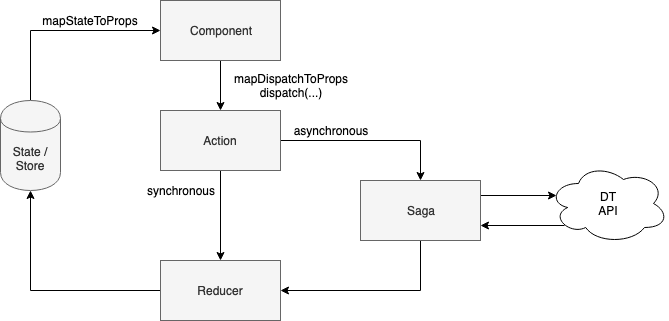

The diagram above was exported from draw.io. Its source (the exported page's mxGraphModel, read from the mxfile embedded in the PNG):
<mxGraphModel dx="851" dy="515" grid="1" gridSize="10" guides="1" tooltips="1" connect="1" arrows="1" fold="1" page="1" pageScale="1" pageWidth="850" pageHeight="1100" math="0" shadow="0">
  <root>
    <mxCell id="0" />
    <mxCell id="1" parent="0" />
    <mxCell id="odgyOJnDKnDUvuW_bHq9-7" style="edgeStyle=orthogonalEdgeStyle;rounded=0;orthogonalLoop=1;jettySize=auto;html=1;exitX=0.5;exitY=0;exitDx=0;exitDy=0;entryX=0;entryY=0.5;entryDx=0;entryDy=0;" edge="1" parent="1" source="odgyOJnDKnDUvuW_bHq9-2" target="odgyOJnDKnDUvuW_bHq9-3">
      <mxGeometry relative="1" as="geometry" />
    </mxCell>
    <mxCell id="odgyOJnDKnDUvuW_bHq9-2" value="State / Store" style="shape=cylinder;whiteSpace=wrap;html=1;boundedLbl=1;backgroundOutline=1;fillColor=#f5f5f5;strokeColor=#666666;fontColor=#333333;" vertex="1" parent="1">
      <mxGeometry x="70" y="180" width="60" height="90" as="geometry" />
    </mxCell>
    <mxCell id="odgyOJnDKnDUvuW_bHq9-11" value="" style="edgeStyle=orthogonalEdgeStyle;rounded=0;orthogonalLoop=1;jettySize=auto;html=1;" edge="1" parent="1" source="odgyOJnDKnDUvuW_bHq9-3" target="odgyOJnDKnDUvuW_bHq9-4">
      <mxGeometry relative="1" as="geometry" />
    </mxCell>
    <mxCell id="odgyOJnDKnDUvuW_bHq9-3" value="Component" style="rounded=0;whiteSpace=wrap;html=1;fillColor=#f5f5f5;strokeColor=#666666;fontColor=#333333;" vertex="1" parent="1">
      <mxGeometry x="230" y="80" width="120" height="60" as="geometry" />
    </mxCell>
    <mxCell id="odgyOJnDKnDUvuW_bHq9-10" style="edgeStyle=orthogonalEdgeStyle;rounded=0;orthogonalLoop=1;jettySize=auto;html=1;exitX=1;exitY=0.5;exitDx=0;exitDy=0;entryX=0.5;entryY=0;entryDx=0;entryDy=0;" edge="1" parent="1" source="odgyOJnDKnDUvuW_bHq9-4" target="odgyOJnDKnDUvuW_bHq9-5">
      <mxGeometry relative="1" as="geometry" />
    </mxCell>
    <mxCell id="odgyOJnDKnDUvuW_bHq9-15" style="edgeStyle=orthogonalEdgeStyle;rounded=0;orthogonalLoop=1;jettySize=auto;html=1;exitX=0.5;exitY=1;exitDx=0;exitDy=0;entryX=0.5;entryY=0;entryDx=0;entryDy=0;" edge="1" parent="1" source="odgyOJnDKnDUvuW_bHq9-4" target="odgyOJnDKnDUvuW_bHq9-6">
      <mxGeometry relative="1" as="geometry" />
    </mxCell>
    <mxCell id="odgyOJnDKnDUvuW_bHq9-4" value="Action" style="rounded=0;whiteSpace=wrap;html=1;fillColor=#f5f5f5;strokeColor=#666666;fontColor=#333333;" vertex="1" parent="1">
      <mxGeometry x="230" y="190" width="120" height="60" as="geometry" />
    </mxCell>
    <mxCell id="odgyOJnDKnDUvuW_bHq9-16" style="edgeStyle=orthogonalEdgeStyle;rounded=0;orthogonalLoop=1;jettySize=auto;html=1;exitX=0.5;exitY=1;exitDx=0;exitDy=0;entryX=1;entryY=0.5;entryDx=0;entryDy=0;" edge="1" parent="1" source="odgyOJnDKnDUvuW_bHq9-5" target="odgyOJnDKnDUvuW_bHq9-6">
      <mxGeometry relative="1" as="geometry" />
    </mxCell>
    <mxCell id="odgyOJnDKnDUvuW_bHq9-20" style="edgeStyle=orthogonalEdgeStyle;rounded=0;orthogonalLoop=1;jettySize=auto;html=1;exitX=1;exitY=0.25;exitDx=0;exitDy=0;entryX=0.07;entryY=0.4;entryDx=0;entryDy=0;entryPerimeter=0;" edge="1" parent="1" source="odgyOJnDKnDUvuW_bHq9-5" target="odgyOJnDKnDUvuW_bHq9-17">
      <mxGeometry relative="1" as="geometry" />
    </mxCell>
    <mxCell id="odgyOJnDKnDUvuW_bHq9-5" value="Saga" style="rounded=0;whiteSpace=wrap;html=1;fillColor=#f5f5f5;strokeColor=#666666;fontColor=#333333;" vertex="1" parent="1">
      <mxGeometry x="430" y="260" width="120" height="60" as="geometry" />
    </mxCell>
    <mxCell id="odgyOJnDKnDUvuW_bHq9-9" style="edgeStyle=orthogonalEdgeStyle;rounded=0;orthogonalLoop=1;jettySize=auto;html=1;exitX=0;exitY=0.5;exitDx=0;exitDy=0;entryX=0.5;entryY=1;entryDx=0;entryDy=0;" edge="1" parent="1" source="odgyOJnDKnDUvuW_bHq9-6" target="odgyOJnDKnDUvuW_bHq9-2">
      <mxGeometry relative="1" as="geometry" />
    </mxCell>
    <mxCell id="odgyOJnDKnDUvuW_bHq9-6" value="Reducer" style="rounded=0;whiteSpace=wrap;html=1;fillColor=#f5f5f5;strokeColor=#666666;fontColor=#333333;" vertex="1" parent="1">
      <mxGeometry x="230" y="340" width="120" height="60" as="geometry" />
    </mxCell>
    <mxCell id="odgyOJnDKnDUvuW_bHq9-8" value="mapStateToProps" style="text;html=1;strokeColor=none;fillColor=none;align=center;verticalAlign=middle;whiteSpace=wrap;rounded=0;" vertex="1" parent="1">
      <mxGeometry x="110" y="90" width="100" height="20" as="geometry" />
    </mxCell>
    <mxCell id="odgyOJnDKnDUvuW_bHq9-12" value="mapDispatchToProps&lt;br&gt;dispatch(...)&lt;br&gt;" style="text;html=1;strokeColor=none;fillColor=none;align=center;verticalAlign=middle;whiteSpace=wrap;rounded=0;" vertex="1" parent="1">
      <mxGeometry x="300" y="150" width="120" height="30" as="geometry" />
    </mxCell>
    <mxCell id="odgyOJnDKnDUvuW_bHq9-21" style="edgeStyle=orthogonalEdgeStyle;rounded=0;orthogonalLoop=1;jettySize=auto;html=1;exitX=0.13;exitY=0.77;exitDx=0;exitDy=0;exitPerimeter=0;entryX=1;entryY=0.75;entryDx=0;entryDy=0;" edge="1" parent="1" source="odgyOJnDKnDUvuW_bHq9-17" target="odgyOJnDKnDUvuW_bHq9-5">
      <mxGeometry relative="1" as="geometry" />
    </mxCell>
    <mxCell id="odgyOJnDKnDUvuW_bHq9-17" value="DT&lt;br&gt;API&lt;br&gt;" style="ellipse;shape=cloud;whiteSpace=wrap;html=1;" vertex="1" parent="1">
      <mxGeometry x="618" y="243" width="120" height="80" as="geometry" />
    </mxCell>
    <mxCell id="odgyOJnDKnDUvuW_bHq9-22" value="synchronous" style="text;html=1;strokeColor=none;fillColor=none;align=center;verticalAlign=middle;whiteSpace=wrap;rounded=0;" vertex="1" parent="1">
      <mxGeometry x="210" y="260" width="80" height="20" as="geometry" />
    </mxCell>
    <mxCell id="odgyOJnDKnDUvuW_bHq9-23" value="asynchronous" style="text;html=1;strokeColor=none;fillColor=none;align=center;verticalAlign=middle;whiteSpace=wrap;rounded=0;" vertex="1" parent="1">
      <mxGeometry x="360" y="200" width="80" height="20" as="geometry" />
    </mxCell>
  </root>
</mxGraphModel>